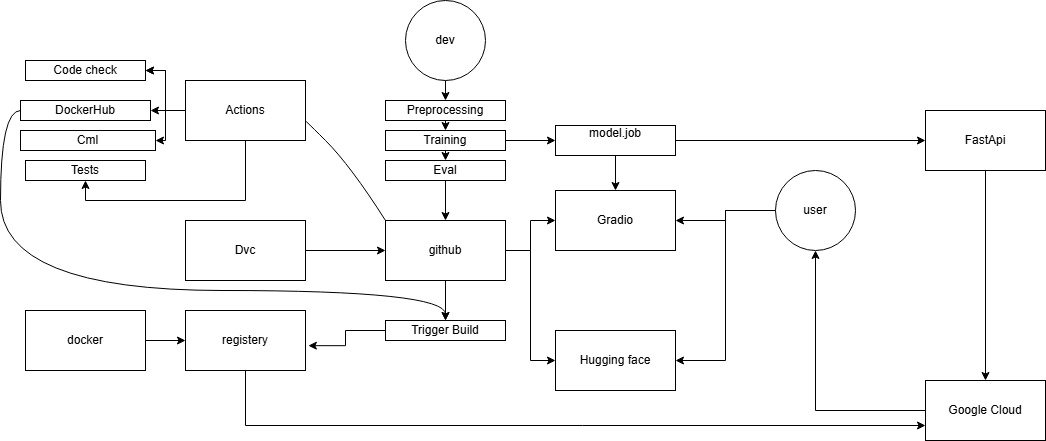

The diagram above was exported from draw.io. Its source (the exported page's mxGraphModel, read from the mxfile embedded in the PNG):
<mxGraphModel dx="684" dy="615" grid="1" gridSize="10" guides="1" tooltips="1" connect="1" arrows="1" fold="1" page="1" pageScale="1" pageWidth="850" pageHeight="1100" math="0" shadow="0">
  <root>
    <mxCell id="0" />
    <mxCell id="1" parent="0" />
    <mxCell id="5iPVQDMydd0lWL06N5TY-30" style="edgeStyle=orthogonalEdgeStyle;rounded=0;orthogonalLoop=1;jettySize=auto;html=1;entryX=1;entryY=0.5;entryDx=0;entryDy=0;" edge="1" parent="1" source="5iPVQDMydd0lWL06N5TY-3" target="5iPVQDMydd0lWL06N5TY-16">
      <mxGeometry relative="1" as="geometry" />
    </mxCell>
    <mxCell id="5iPVQDMydd0lWL06N5TY-36" style="edgeStyle=orthogonalEdgeStyle;rounded=0;orthogonalLoop=1;jettySize=auto;html=1;entryX=1;entryY=0.5;entryDx=0;entryDy=0;" edge="1" parent="1" source="5iPVQDMydd0lWL06N5TY-3" target="5iPVQDMydd0lWL06N5TY-17">
      <mxGeometry relative="1" as="geometry" />
    </mxCell>
    <mxCell id="5iPVQDMydd0lWL06N5TY-3" value="user" style="ellipse;whiteSpace=wrap;html=1;aspect=fixed;" vertex="1" parent="1">
      <mxGeometry x="850" y="350" width="80" height="80" as="geometry" />
    </mxCell>
    <mxCell id="5iPVQDMydd0lWL06N5TY-57" style="edgeStyle=orthogonalEdgeStyle;rounded=0;orthogonalLoop=1;jettySize=auto;html=1;entryX=0;entryY=0.5;entryDx=0;entryDy=0;" edge="1" parent="1" source="5iPVQDMydd0lWL06N5TY-4" target="5iPVQDMydd0lWL06N5TY-5">
      <mxGeometry relative="1" as="geometry" />
    </mxCell>
    <mxCell id="5iPVQDMydd0lWL06N5TY-4" value="docker" style="rounded=0;whiteSpace=wrap;html=1;" vertex="1" parent="1">
      <mxGeometry x="100" y="490" width="120" height="60" as="geometry" />
    </mxCell>
    <mxCell id="5iPVQDMydd0lWL06N5TY-5" value="registery" style="rounded=0;whiteSpace=wrap;html=1;" vertex="1" parent="1">
      <mxGeometry x="260" y="490" width="120" height="60" as="geometry" />
    </mxCell>
    <mxCell id="5iPVQDMydd0lWL06N5TY-18" style="edgeStyle=orthogonalEdgeStyle;rounded=0;orthogonalLoop=1;jettySize=auto;html=1;exitX=0.5;exitY=1;exitDx=0;exitDy=0;entryX=0.5;entryY=0;entryDx=0;entryDy=0;" edge="1" parent="1" source="5iPVQDMydd0lWL06N5TY-6" target="5iPVQDMydd0lWL06N5TY-7">
      <mxGeometry relative="1" as="geometry" />
    </mxCell>
    <mxCell id="5iPVQDMydd0lWL06N5TY-6" value="dev" style="ellipse;whiteSpace=wrap;html=1;aspect=fixed;" vertex="1" parent="1">
      <mxGeometry x="480" y="180" width="80" height="80" as="geometry" />
    </mxCell>
    <mxCell id="5iPVQDMydd0lWL06N5TY-19" style="edgeStyle=orthogonalEdgeStyle;rounded=0;orthogonalLoop=1;jettySize=auto;html=1;exitX=0.5;exitY=1;exitDx=0;exitDy=0;entryX=0.5;entryY=0;entryDx=0;entryDy=0;" edge="1" parent="1" source="5iPVQDMydd0lWL06N5TY-7" target="5iPVQDMydd0lWL06N5TY-8">
      <mxGeometry relative="1" as="geometry" />
    </mxCell>
    <mxCell id="5iPVQDMydd0lWL06N5TY-7" value="Preprocessing" style="rounded=0;whiteSpace=wrap;html=1;" vertex="1" parent="1">
      <mxGeometry x="460" y="280" width="120" height="20" as="geometry" />
    </mxCell>
    <mxCell id="5iPVQDMydd0lWL06N5TY-20" style="edgeStyle=orthogonalEdgeStyle;rounded=0;orthogonalLoop=1;jettySize=auto;html=1;exitX=0.5;exitY=1;exitDx=0;exitDy=0;entryX=0.5;entryY=0;entryDx=0;entryDy=0;" edge="1" parent="1" source="5iPVQDMydd0lWL06N5TY-8" target="5iPVQDMydd0lWL06N5TY-9">
      <mxGeometry relative="1" as="geometry" />
    </mxCell>
    <mxCell id="5iPVQDMydd0lWL06N5TY-40" value="" style="edgeStyle=orthogonalEdgeStyle;rounded=0;orthogonalLoop=1;jettySize=auto;html=1;" edge="1" parent="1" source="5iPVQDMydd0lWL06N5TY-8" target="5iPVQDMydd0lWL06N5TY-39">
      <mxGeometry relative="1" as="geometry" />
    </mxCell>
    <mxCell id="5iPVQDMydd0lWL06N5TY-8" value="Training" style="rounded=0;whiteSpace=wrap;html=1;" vertex="1" parent="1">
      <mxGeometry x="460" y="310" width="120" height="20" as="geometry" />
    </mxCell>
    <mxCell id="5iPVQDMydd0lWL06N5TY-21" style="edgeStyle=orthogonalEdgeStyle;rounded=0;orthogonalLoop=1;jettySize=auto;html=1;exitX=0.5;exitY=1;exitDx=0;exitDy=0;entryX=0.5;entryY=0;entryDx=0;entryDy=0;" edge="1" parent="1" source="5iPVQDMydd0lWL06N5TY-9" target="5iPVQDMydd0lWL06N5TY-14">
      <mxGeometry relative="1" as="geometry" />
    </mxCell>
    <mxCell id="5iPVQDMydd0lWL06N5TY-9" value="Eval" style="rounded=0;whiteSpace=wrap;html=1;" vertex="1" parent="1">
      <mxGeometry x="460" y="340" width="120" height="20" as="geometry" />
    </mxCell>
    <mxCell id="5iPVQDMydd0lWL06N5TY-60" style="edgeStyle=orthogonalEdgeStyle;rounded=0;orthogonalLoop=1;jettySize=auto;html=1;entryX=0;entryY=0.75;entryDx=0;entryDy=0;exitX=0.5;exitY=1;exitDx=0;exitDy=0;" edge="1" parent="1" source="5iPVQDMydd0lWL06N5TY-5" target="5iPVQDMydd0lWL06N5TY-33">
      <mxGeometry relative="1" as="geometry">
        <Array as="points">
          <mxPoint x="320" y="605" />
        </Array>
      </mxGeometry>
    </mxCell>
    <mxCell id="5iPVQDMydd0lWL06N5TY-10" value="Trigger Build" style="rounded=0;whiteSpace=wrap;html=1;" vertex="1" parent="1">
      <mxGeometry x="460" y="500" width="120" height="20" as="geometry" />
    </mxCell>
    <mxCell id="5iPVQDMydd0lWL06N5TY-22" style="edgeStyle=orthogonalEdgeStyle;rounded=0;orthogonalLoop=1;jettySize=auto;html=1;exitX=1;exitY=0.5;exitDx=0;exitDy=0;entryX=0;entryY=0.5;entryDx=0;entryDy=0;" edge="1" parent="1" source="5iPVQDMydd0lWL06N5TY-14" target="5iPVQDMydd0lWL06N5TY-16">
      <mxGeometry relative="1" as="geometry" />
    </mxCell>
    <mxCell id="5iPVQDMydd0lWL06N5TY-23" style="edgeStyle=orthogonalEdgeStyle;rounded=0;orthogonalLoop=1;jettySize=auto;html=1;entryX=0;entryY=0.5;entryDx=0;entryDy=0;" edge="1" parent="1" source="5iPVQDMydd0lWL06N5TY-14" target="5iPVQDMydd0lWL06N5TY-17">
      <mxGeometry relative="1" as="geometry" />
    </mxCell>
    <mxCell id="5iPVQDMydd0lWL06N5TY-24" style="edgeStyle=orthogonalEdgeStyle;rounded=0;orthogonalLoop=1;jettySize=auto;html=1;exitX=0.5;exitY=1;exitDx=0;exitDy=0;" edge="1" parent="1" source="5iPVQDMydd0lWL06N5TY-14" target="5iPVQDMydd0lWL06N5TY-10">
      <mxGeometry relative="1" as="geometry" />
    </mxCell>
    <mxCell id="5iPVQDMydd0lWL06N5TY-14" value="github" style="rounded=0;whiteSpace=wrap;html=1;" vertex="1" parent="1">
      <mxGeometry x="460" y="400" width="120" height="60" as="geometry" />
    </mxCell>
    <mxCell id="5iPVQDMydd0lWL06N5TY-25" style="edgeStyle=orthogonalEdgeStyle;rounded=0;orthogonalLoop=1;jettySize=auto;html=1;exitX=1;exitY=0.5;exitDx=0;exitDy=0;entryX=0;entryY=0.5;entryDx=0;entryDy=0;" edge="1" parent="1" source="5iPVQDMydd0lWL06N5TY-15" target="5iPVQDMydd0lWL06N5TY-14">
      <mxGeometry relative="1" as="geometry" />
    </mxCell>
    <mxCell id="5iPVQDMydd0lWL06N5TY-15" value="Dvc" style="rounded=0;whiteSpace=wrap;html=1;" vertex="1" parent="1">
      <mxGeometry x="260" y="400" width="120" height="60" as="geometry" />
    </mxCell>
    <mxCell id="5iPVQDMydd0lWL06N5TY-16" value="Hugging face" style="rounded=0;whiteSpace=wrap;html=1;" vertex="1" parent="1">
      <mxGeometry x="630" y="510" width="120" height="60" as="geometry" />
    </mxCell>
    <mxCell id="5iPVQDMydd0lWL06N5TY-17" value="Gradio" style="rounded=0;whiteSpace=wrap;html=1;" vertex="1" parent="1">
      <mxGeometry x="630" y="370" width="120" height="60" as="geometry" />
    </mxCell>
    <mxCell id="5iPVQDMydd0lWL06N5TY-26" style="edgeStyle=orthogonalEdgeStyle;rounded=0;orthogonalLoop=1;jettySize=auto;html=1;exitX=0;exitY=0.5;exitDx=0;exitDy=0;entryX=1.024;entryY=0.586;entryDx=0;entryDy=0;entryPerimeter=0;" edge="1" parent="1" source="5iPVQDMydd0lWL06N5TY-10" target="5iPVQDMydd0lWL06N5TY-5">
      <mxGeometry relative="1" as="geometry" />
    </mxCell>
    <mxCell id="5iPVQDMydd0lWL06N5TY-34" value="" style="edgeStyle=orthogonalEdgeStyle;rounded=0;orthogonalLoop=1;jettySize=auto;html=1;" edge="1" parent="1" source="5iPVQDMydd0lWL06N5TY-31" target="5iPVQDMydd0lWL06N5TY-33">
      <mxGeometry relative="1" as="geometry" />
    </mxCell>
    <mxCell id="5iPVQDMydd0lWL06N5TY-31" value="FastApi" style="whiteSpace=wrap;html=1;rounded=0;" vertex="1" parent="1">
      <mxGeometry x="1000" y="290" width="120" height="60" as="geometry" />
    </mxCell>
    <mxCell id="5iPVQDMydd0lWL06N5TY-37" style="edgeStyle=orthogonalEdgeStyle;rounded=0;orthogonalLoop=1;jettySize=auto;html=1;entryX=0.5;entryY=1;entryDx=0;entryDy=0;" edge="1" parent="1" source="5iPVQDMydd0lWL06N5TY-33" target="5iPVQDMydd0lWL06N5TY-3">
      <mxGeometry relative="1" as="geometry" />
    </mxCell>
    <mxCell id="5iPVQDMydd0lWL06N5TY-33" value="Google Cloud" style="whiteSpace=wrap;html=1;rounded=0;" vertex="1" parent="1">
      <mxGeometry x="1000" y="560" width="120" height="60" as="geometry" />
    </mxCell>
    <mxCell id="5iPVQDMydd0lWL06N5TY-41" style="edgeStyle=orthogonalEdgeStyle;rounded=0;orthogonalLoop=1;jettySize=auto;html=1;entryX=0.5;entryY=0;entryDx=0;entryDy=0;" edge="1" parent="1" source="5iPVQDMydd0lWL06N5TY-39" target="5iPVQDMydd0lWL06N5TY-17">
      <mxGeometry relative="1" as="geometry" />
    </mxCell>
    <mxCell id="5iPVQDMydd0lWL06N5TY-42" style="edgeStyle=orthogonalEdgeStyle;rounded=0;orthogonalLoop=1;jettySize=auto;html=1;entryX=0;entryY=0.5;entryDx=0;entryDy=0;" edge="1" parent="1" source="5iPVQDMydd0lWL06N5TY-39" target="5iPVQDMydd0lWL06N5TY-31">
      <mxGeometry relative="1" as="geometry" />
    </mxCell>
    <mxCell id="5iPVQDMydd0lWL06N5TY-39" value="model.job&lt;div&gt;&lt;br&gt;&lt;/div&gt;" style="whiteSpace=wrap;html=1;rounded=0;" vertex="1" parent="1">
      <mxGeometry x="630" y="305" width="120" height="30" as="geometry" />
    </mxCell>
    <mxCell id="5iPVQDMydd0lWL06N5TY-44" value="" style="curved=1;endArrow=classic;html=1;rounded=0;exitX=0;exitY=0;exitDx=0;exitDy=0;" edge="1" parent="1" source="5iPVQDMydd0lWL06N5TY-14" target="5iPVQDMydd0lWL06N5TY-45">
      <mxGeometry width="50" height="50" relative="1" as="geometry">
        <mxPoint x="375" y="345" as="sourcePoint" />
        <mxPoint x="330" y="300" as="targetPoint" />
        <Array as="points">
          <mxPoint x="425" y="345" />
          <mxPoint x="375" y="295" />
        </Array>
      </mxGeometry>
    </mxCell>
    <mxCell id="5iPVQDMydd0lWL06N5TY-48" style="edgeStyle=orthogonalEdgeStyle;rounded=0;orthogonalLoop=1;jettySize=auto;html=1;" edge="1" parent="1" source="5iPVQDMydd0lWL06N5TY-45" target="5iPVQDMydd0lWL06N5TY-49">
      <mxGeometry relative="1" as="geometry">
        <mxPoint x="170" y="290.0000000000001" as="targetPoint" />
      </mxGeometry>
    </mxCell>
    <mxCell id="5iPVQDMydd0lWL06N5TY-50" value="" style="edgeStyle=orthogonalEdgeStyle;rounded=0;orthogonalLoop=1;jettySize=auto;html=1;" edge="1" parent="1" source="5iPVQDMydd0lWL06N5TY-45" target="5iPVQDMydd0lWL06N5TY-49">
      <mxGeometry relative="1" as="geometry">
        <Array as="points">
          <mxPoint x="240" y="290" />
          <mxPoint x="240" y="250" />
        </Array>
      </mxGeometry>
    </mxCell>
    <mxCell id="5iPVQDMydd0lWL06N5TY-51" style="edgeStyle=orthogonalEdgeStyle;rounded=0;orthogonalLoop=1;jettySize=auto;html=1;" edge="1" parent="1" source="5iPVQDMydd0lWL06N5TY-45" target="5iPVQDMydd0lWL06N5TY-52">
      <mxGeometry relative="1" as="geometry">
        <mxPoint x="170" y="290.0000000000001" as="targetPoint" />
      </mxGeometry>
    </mxCell>
    <mxCell id="5iPVQDMydd0lWL06N5TY-53" style="edgeStyle=orthogonalEdgeStyle;rounded=0;orthogonalLoop=1;jettySize=auto;html=1;exitX=0;exitY=0.5;exitDx=0;exitDy=0;" edge="1" parent="1" source="5iPVQDMydd0lWL06N5TY-45" target="5iPVQDMydd0lWL06N5TY-54">
      <mxGeometry relative="1" as="geometry">
        <mxPoint x="160" y="320" as="targetPoint" />
      </mxGeometry>
    </mxCell>
    <mxCell id="5iPVQDMydd0lWL06N5TY-55" style="edgeStyle=orthogonalEdgeStyle;rounded=0;orthogonalLoop=1;jettySize=auto;html=1;" edge="1" parent="1" source="5iPVQDMydd0lWL06N5TY-45" target="5iPVQDMydd0lWL06N5TY-56">
      <mxGeometry relative="1" as="geometry">
        <mxPoint x="160" y="360" as="targetPoint" />
        <Array as="points">
          <mxPoint x="320" y="380" />
        </Array>
      </mxGeometry>
    </mxCell>
    <mxCell id="5iPVQDMydd0lWL06N5TY-45" value="Actions" style="rounded=0;whiteSpace=wrap;html=1;" vertex="1" parent="1">
      <mxGeometry x="260" y="260" width="120" height="60" as="geometry" />
    </mxCell>
    <mxCell id="5iPVQDMydd0lWL06N5TY-49" value="Code check" style="rounded=0;whiteSpace=wrap;html=1;" vertex="1" parent="1">
      <mxGeometry x="100" y="240" width="120" height="20" as="geometry" />
    </mxCell>
    <mxCell id="5iPVQDMydd0lWL06N5TY-59" style="edgeStyle=orthogonalEdgeStyle;rounded=0;orthogonalLoop=1;jettySize=auto;html=1;curved=1;exitX=0;exitY=0.5;exitDx=0;exitDy=0;" edge="1" parent="1" source="5iPVQDMydd0lWL06N5TY-52">
      <mxGeometry relative="1" as="geometry">
        <mxPoint x="-10" y="410.03999999999996" as="sourcePoint" />
        <mxPoint x="520" y="500" as="targetPoint" />
        <Array as="points">
          <mxPoint x="75" y="290" />
          <mxPoint x="75" y="470" />
          <mxPoint x="520" y="470" />
        </Array>
      </mxGeometry>
    </mxCell>
    <mxCell id="5iPVQDMydd0lWL06N5TY-52" value="DockerHub" style="rounded=0;whiteSpace=wrap;html=1;" vertex="1" parent="1">
      <mxGeometry x="95" y="280" width="130" height="20" as="geometry" />
    </mxCell>
    <mxCell id="5iPVQDMydd0lWL06N5TY-54" value="Cml" style="rounded=0;whiteSpace=wrap;html=1;" vertex="1" parent="1">
      <mxGeometry x="95" y="310" width="135" height="20" as="geometry" />
    </mxCell>
    <mxCell id="5iPVQDMydd0lWL06N5TY-56" value="Tests" style="rounded=0;whiteSpace=wrap;html=1;" vertex="1" parent="1">
      <mxGeometry x="100" y="340" width="120" height="20" as="geometry" />
    </mxCell>
  </root>
</mxGraphModel>